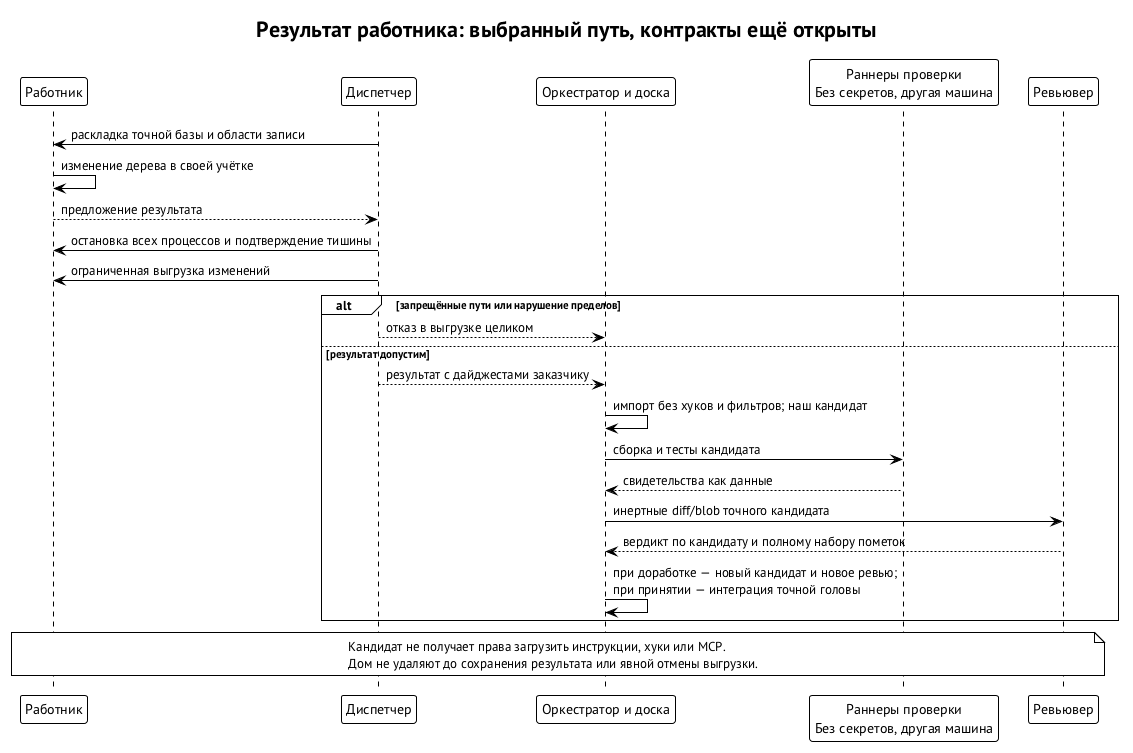

The diagram above was rendered by PlantUML. Its source (embedded in the PNG):
@startuml worker-code-path
!theme plain
skinparam defaultFontName "PT Sans"
skinparam shadowing false
title Результат работника: выбранный путь, контракты ещё открыты
participant "Работник" as W
participant "Диспетчер" as D
participant "Оркестратор и доска" as B
participant "Раннеры проверки\nБез секретов, другая машина" as V
participant "Ревьювер" as R
D -> W : раскладка точной базы и области записи
W -> W : изменение дерева в своей учётке
W --> D : предложение результата
D -> W : остановка всех процессов и подтверждение тишины
D -> W : ограниченная выгрузка изменений
alt запрещённые пути или нарушение пределов
  D --> B : отказ в выгрузке целиком
else результат допустим
  D --> B : результат с дайджестами заказчику
  B -> B : импорт без хуков и фильтров; наш кандидат
  B -> V : сборка и тесты кандидата
  V --> B : свидетельства как данные
  B -> R : инертные diff/blob точного кандидата
  R --> B : вердикт по кандидату и полному набору пометок
  B -> B : при доработке — новый кандидат и новое ревью;\nпри принятии — интеграция точной головы
end
note over W, R
  Кандидат не получает права загрузить инструкции, хуки или MCP.
  Дом не удаляют до сохранения результата или явной отмены выгрузки.
end note
@enduml